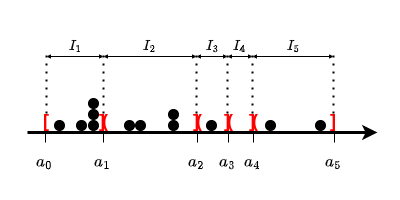

The diagram above was exported from draw.io. Its source (the exported page's mxGraphModel, read from the mxfile embedded in the PNG):
<mxGraphModel dx="1364" dy="843" grid="1" gridSize="10" guides="1" tooltips="1" connect="1" arrows="1" fold="1" page="1" pageScale="1" pageWidth="400" pageHeight="200" math="1" shadow="0">
  <root>
    <mxCell id="0" />
    <mxCell id="1" parent="0" />
    <mxCell id="H2ho6_qdtDvlxnpRmL9c-1" value="" style="endArrow=classic;html=1;rounded=0;strokeWidth=3;" parent="1" edge="1">
      <mxGeometry width="50" height="50" relative="1" as="geometry">
        <mxPoint x="27" y="132" as="sourcePoint" />
        <mxPoint x="377" y="132" as="targetPoint" />
      </mxGeometry>
    </mxCell>
    <mxCell id="H2ho6_qdtDvlxnpRmL9c-2" value="" style="ellipse;whiteSpace=wrap;html=1;aspect=fixed;fillColor=#000000;" parent="1" vertex="1">
      <mxGeometry x="54" y="120" width="10" height="10" as="geometry" />
    </mxCell>
    <mxCell id="H2ho6_qdtDvlxnpRmL9c-3" value="" style="ellipse;whiteSpace=wrap;html=1;aspect=fixed;fillColor=#000000;" parent="1" vertex="1">
      <mxGeometry x="76" y="120" width="10" height="10" as="geometry" />
    </mxCell>
    <mxCell id="H2ho6_qdtDvlxnpRmL9c-4" value="" style="ellipse;whiteSpace=wrap;html=1;aspect=fixed;fillColor=#000000;" parent="1" vertex="1">
      <mxGeometry x="88" y="120" width="10" height="10" as="geometry" />
    </mxCell>
    <mxCell id="H2ho6_qdtDvlxnpRmL9c-5" value="" style="ellipse;whiteSpace=wrap;html=1;aspect=fixed;fillColor=#000000;" parent="1" vertex="1">
      <mxGeometry x="135" y="120" width="10" height="10" as="geometry" />
    </mxCell>
    <mxCell id="H2ho6_qdtDvlxnpRmL9c-6" value="" style="ellipse;whiteSpace=wrap;html=1;aspect=fixed;fillColor=#000000;" parent="1" vertex="1">
      <mxGeometry x="168" y="120" width="10" height="10" as="geometry" />
    </mxCell>
    <mxCell id="H2ho6_qdtDvlxnpRmL9c-7" value="" style="ellipse;whiteSpace=wrap;html=1;aspect=fixed;fillColor=#000000;" parent="1" vertex="1">
      <mxGeometry x="168" y="109" width="10" height="10" as="geometry" />
    </mxCell>
    <mxCell id="H2ho6_qdtDvlxnpRmL9c-8" value="" style="ellipse;whiteSpace=wrap;html=1;aspect=fixed;fillColor=#000000;" parent="1" vertex="1">
      <mxGeometry x="206" y="120" width="10" height="10" as="geometry" />
    </mxCell>
    <mxCell id="H2ho6_qdtDvlxnpRmL9c-9" value="" style="ellipse;whiteSpace=wrap;html=1;aspect=fixed;fillColor=#000000;" parent="1" vertex="1">
      <mxGeometry x="265" y="120" width="10" height="10" as="geometry" />
    </mxCell>
    <mxCell id="H2ho6_qdtDvlxnpRmL9c-10" value="" style="ellipse;whiteSpace=wrap;html=1;aspect=fixed;fillColor=#000000;" parent="1" vertex="1">
      <mxGeometry x="315" y="120" width="10" height="10" as="geometry" />
    </mxCell>
    <mxCell id="H2ho6_qdtDvlxnpRmL9c-11" value="" style="ellipse;whiteSpace=wrap;html=1;aspect=fixed;fillColor=#000000;" parent="1" vertex="1">
      <mxGeometry x="124" y="120" width="10" height="10" as="geometry" />
    </mxCell>
    <mxCell id="H2ho6_qdtDvlxnpRmL9c-12" value="" style="ellipse;whiteSpace=wrap;html=1;aspect=fixed;fillColor=#000000;" parent="1" vertex="1">
      <mxGeometry x="88" y="109" width="10" height="10" as="geometry" />
    </mxCell>
    <mxCell id="H2ho6_qdtDvlxnpRmL9c-13" value="" style="ellipse;whiteSpace=wrap;html=1;aspect=fixed;fillColor=#000000;" parent="1" vertex="1">
      <mxGeometry x="88" y="98" width="10" height="10" as="geometry" />
    </mxCell>
    <mxCell id="H2ho6_qdtDvlxnpRmL9c-16" value="&lt;b style=&quot;font-size: 18px;&quot;&gt;[&lt;/b&gt;" style="text;html=1;align=center;verticalAlign=middle;whiteSpace=wrap;rounded=0;fontSize=18;fontColor=#FF0000;" parent="1" vertex="1">
      <mxGeometry x="16" y="106" width="60" height="30" as="geometry" />
    </mxCell>
    <mxCell id="H2ho6_qdtDvlxnpRmL9c-17" value="&lt;b style=&quot;font-size: 18px;&quot;&gt;]&lt;/b&gt;" style="text;html=1;align=center;verticalAlign=middle;whiteSpace=wrap;rounded=0;fontSize=18;fontColor=#FF0000;" parent="1" vertex="1">
      <mxGeometry x="72" y="106" width="60" height="30" as="geometry" />
    </mxCell>
    <mxCell id="H2ho6_qdtDvlxnpRmL9c-21" value="&lt;b style=&quot;font-size: 18px;&quot;&gt;(&lt;/b&gt;" style="text;html=1;align=center;verticalAlign=middle;whiteSpace=wrap;rounded=0;fontSize=18;fontColor=#FF0000;" parent="1" vertex="1">
      <mxGeometry x="75" y="106" width="60" height="30" as="geometry" />
    </mxCell>
    <mxCell id="H2ho6_qdtDvlxnpRmL9c-22" value="&lt;b style=&quot;font-size: 18px;&quot;&gt;]&lt;/b&gt;" style="text;html=1;align=center;verticalAlign=middle;whiteSpace=wrap;rounded=0;fontSize=18;fontColor=#FF0000;" parent="1" vertex="1">
      <mxGeometry x="166" y="106" width="60" height="30" as="geometry" />
    </mxCell>
    <mxCell id="H2ho6_qdtDvlxnpRmL9c-23" value="&lt;b style=&quot;font-size: 18px;&quot;&gt;(&lt;/b&gt;" style="text;html=1;align=center;verticalAlign=middle;whiteSpace=wrap;rounded=0;fontSize=18;fontColor=#FF0000;" parent="1" vertex="1">
      <mxGeometry x="169" y="106" width="60" height="30" as="geometry" />
    </mxCell>
    <mxCell id="H2ho6_qdtDvlxnpRmL9c-24" value="&lt;b style=&quot;font-size: 18px;&quot;&gt;]&lt;/b&gt;" style="text;html=1;align=center;verticalAlign=middle;whiteSpace=wrap;rounded=0;fontSize=18;fontColor=#FF0000;" parent="1" vertex="1">
      <mxGeometry x="197" y="106" width="60" height="30" as="geometry" />
    </mxCell>
    <mxCell id="H2ho6_qdtDvlxnpRmL9c-25" value="&lt;b style=&quot;font-size: 18px;&quot;&gt;(&lt;/b&gt;" style="text;html=1;align=center;verticalAlign=middle;whiteSpace=wrap;rounded=0;fontSize=18;fontColor=#FF0000;" parent="1" vertex="1">
      <mxGeometry x="200" y="106" width="60" height="30" as="geometry" />
    </mxCell>
    <mxCell id="H2ho6_qdtDvlxnpRmL9c-26" value="&lt;b style=&quot;font-size: 18px;&quot;&gt;]&lt;/b&gt;" style="text;html=1;align=center;verticalAlign=middle;whiteSpace=wrap;rounded=0;fontSize=18;fontColor=#FF0000;" parent="1" vertex="1">
      <mxGeometry x="222" y="106" width="60" height="30" as="geometry" />
    </mxCell>
    <mxCell id="H2ho6_qdtDvlxnpRmL9c-27" value="&lt;b style=&quot;font-size: 18px;&quot;&gt;(&lt;/b&gt;" style="text;html=1;align=center;verticalAlign=middle;whiteSpace=wrap;rounded=0;fontSize=18;fontColor=#FF0000;" parent="1" vertex="1">
      <mxGeometry x="225" y="106" width="60" height="30" as="geometry" />
    </mxCell>
    <mxCell id="H2ho6_qdtDvlxnpRmL9c-28" value="&lt;b style=&quot;font-size: 18px;&quot;&gt;]&lt;/b&gt;" style="text;html=1;align=center;verticalAlign=middle;whiteSpace=wrap;rounded=0;fontSize=18;fontColor=#FF0000;" parent="1" vertex="1">
      <mxGeometry x="303" y="106" width="60" height="30" as="geometry" />
    </mxCell>
    <mxCell id="H2ho6_qdtDvlxnpRmL9c-31" value="&lt;span style=&quot;font-family: SFMono-Regular, Menlo, Monaco, Consolas, &amp;quot;Liberation Mono&amp;quot;, &amp;quot;Courier New&amp;quot;, monospace; font-size: 14px; font-style: normal; font-variant-ligatures: normal; font-variant-caps: normal; font-weight: 400; letter-spacing: normal; orphans: 2; text-indent: 0px; text-transform: none; widows: 2; word-spacing: 0px; -webkit-text-stroke-width: 0px; text-decoration-thickness: initial; text-decoration-style: initial; text-decoration-color: initial; float: none; display: inline !important;&quot;&gt;\(a_0\)&lt;/span&gt;" style="text;whiteSpace=wrap;html=1;align=center;verticalAlign=middle;fontColor=#000000;labelBackgroundColor=none;" parent="1" vertex="1">
      <mxGeometry x="29" y="152" width="30" height="20" as="geometry" />
    </mxCell>
    <mxCell id="H2ho6_qdtDvlxnpRmL9c-33" value="" style="endArrow=none;html=1;rounded=0;" parent="1" edge="1">
      <mxGeometry width="50" height="50" relative="1" as="geometry">
        <mxPoint x="45" y="142" as="sourcePoint" />
        <mxPoint x="45" y="132" as="targetPoint" />
      </mxGeometry>
    </mxCell>
    <mxCell id="H2ho6_qdtDvlxnpRmL9c-35" value="&lt;span style=&quot;font-family: SFMono-Regular, Menlo, Monaco, Consolas, &amp;quot;Liberation Mono&amp;quot;, &amp;quot;Courier New&amp;quot;, monospace; font-size: 14px; font-style: normal; font-variant-ligatures: normal; font-variant-caps: normal; font-weight: 400; letter-spacing: normal; orphans: 2; text-indent: 0px; text-transform: none; widows: 2; word-spacing: 0px; -webkit-text-stroke-width: 0px; text-decoration-thickness: initial; text-decoration-style: initial; text-decoration-color: initial; float: none; display: inline !important;&quot;&gt;\(a_1\)&lt;/span&gt;" style="text;whiteSpace=wrap;html=1;align=center;verticalAlign=middle;fontColor=#000000;labelBackgroundColor=none;" parent="1" vertex="1">
      <mxGeometry x="87" y="152" width="30" height="20" as="geometry" />
    </mxCell>
    <mxCell id="H2ho6_qdtDvlxnpRmL9c-36" value="" style="endArrow=none;html=1;rounded=0;" parent="1" edge="1">
      <mxGeometry width="50" height="50" relative="1" as="geometry">
        <mxPoint x="103" y="142" as="sourcePoint" />
        <mxPoint x="103" y="132" as="targetPoint" />
      </mxGeometry>
    </mxCell>
    <mxCell id="H2ho6_qdtDvlxnpRmL9c-37" value="&lt;span style=&quot;font-family: SFMono-Regular, Menlo, Monaco, Consolas, &amp;quot;Liberation Mono&amp;quot;, &amp;quot;Courier New&amp;quot;, monospace; font-size: 14px; font-style: normal; font-variant-ligatures: normal; font-variant-caps: normal; font-weight: 400; letter-spacing: normal; orphans: 2; text-indent: 0px; text-transform: none; widows: 2; word-spacing: 0px; -webkit-text-stroke-width: 0px; text-decoration-thickness: initial; text-decoration-style: initial; text-decoration-color: initial; float: none; display: inline !important;&quot;&gt;\(a_2\)&lt;/span&gt;" style="text;whiteSpace=wrap;html=1;align=center;verticalAlign=middle;fontColor=#000000;labelBackgroundColor=none;" parent="1" vertex="1">
      <mxGeometry x="181" y="152" width="30" height="20" as="geometry" />
    </mxCell>
    <mxCell id="H2ho6_qdtDvlxnpRmL9c-38" value="" style="endArrow=none;html=1;rounded=0;" parent="1" edge="1">
      <mxGeometry width="50" height="50" relative="1" as="geometry">
        <mxPoint x="197" y="142" as="sourcePoint" />
        <mxPoint x="197" y="132" as="targetPoint" />
      </mxGeometry>
    </mxCell>
    <mxCell id="H2ho6_qdtDvlxnpRmL9c-39" value="&lt;span style=&quot;font-family: SFMono-Regular, Menlo, Monaco, Consolas, &amp;quot;Liberation Mono&amp;quot;, &amp;quot;Courier New&amp;quot;, monospace; font-size: 14px; font-style: normal; font-variant-ligatures: normal; font-variant-caps: normal; font-weight: 400; letter-spacing: normal; orphans: 2; text-indent: 0px; text-transform: none; widows: 2; word-spacing: 0px; -webkit-text-stroke-width: 0px; text-decoration-thickness: initial; text-decoration-style: initial; text-decoration-color: initial; float: none; display: inline !important;&quot;&gt;\(a_3\)&lt;/span&gt;" style="text;whiteSpace=wrap;html=1;align=center;verticalAlign=middle;fontColor=#000000;labelBackgroundColor=none;" parent="1" vertex="1">
      <mxGeometry x="212" y="152" width="30" height="20" as="geometry" />
    </mxCell>
    <mxCell id="H2ho6_qdtDvlxnpRmL9c-40" value="" style="endArrow=none;html=1;rounded=0;" parent="1" edge="1">
      <mxGeometry width="50" height="50" relative="1" as="geometry">
        <mxPoint x="228" y="142" as="sourcePoint" />
        <mxPoint x="228" y="132" as="targetPoint" />
      </mxGeometry>
    </mxCell>
    <mxCell id="H2ho6_qdtDvlxnpRmL9c-41" value="&lt;span style=&quot;font-family: SFMono-Regular, Menlo, Monaco, Consolas, &amp;quot;Liberation Mono&amp;quot;, &amp;quot;Courier New&amp;quot;, monospace; font-size: 14px; font-style: normal; font-variant-ligatures: normal; font-variant-caps: normal; font-weight: 400; letter-spacing: normal; orphans: 2; text-indent: 0px; text-transform: none; widows: 2; word-spacing: 0px; -webkit-text-stroke-width: 0px; text-decoration-thickness: initial; text-decoration-style: initial; text-decoration-color: initial; float: none; display: inline !important;&quot;&gt;\(a_4\)&lt;/span&gt;" style="text;whiteSpace=wrap;html=1;align=center;verticalAlign=middle;fontColor=#000000;labelBackgroundColor=none;" parent="1" vertex="1">
      <mxGeometry x="237" y="152" width="30" height="20" as="geometry" />
    </mxCell>
    <mxCell id="H2ho6_qdtDvlxnpRmL9c-42" value="" style="endArrow=none;html=1;rounded=0;" parent="1" edge="1">
      <mxGeometry width="50" height="50" relative="1" as="geometry">
        <mxPoint x="253" y="142" as="sourcePoint" />
        <mxPoint x="253" y="132" as="targetPoint" />
      </mxGeometry>
    </mxCell>
    <mxCell id="H2ho6_qdtDvlxnpRmL9c-43" value="&lt;span style=&quot;font-family: SFMono-Regular, Menlo, Monaco, Consolas, &amp;quot;Liberation Mono&amp;quot;, &amp;quot;Courier New&amp;quot;, monospace; font-size: 14px; font-style: normal; font-variant-ligatures: normal; font-variant-caps: normal; font-weight: 400; letter-spacing: normal; orphans: 2; text-indent: 0px; text-transform: none; widows: 2; word-spacing: 0px; -webkit-text-stroke-width: 0px; text-decoration-thickness: initial; text-decoration-style: initial; text-decoration-color: initial; float: none; display: inline !important;&quot;&gt;\(a_5\)&lt;/span&gt;" style="text;whiteSpace=wrap;html=1;align=center;verticalAlign=middle;fontColor=#000000;labelBackgroundColor=none;" parent="1" vertex="1">
      <mxGeometry x="318" y="152" width="30" height="20" as="geometry" />
    </mxCell>
    <mxCell id="H2ho6_qdtDvlxnpRmL9c-44" value="" style="endArrow=none;html=1;rounded=0;" parent="1" edge="1">
      <mxGeometry width="50" height="50" relative="1" as="geometry">
        <mxPoint x="334" y="142" as="sourcePoint" />
        <mxPoint x="334" y="132" as="targetPoint" />
      </mxGeometry>
    </mxCell>
    <mxCell id="H2ho6_qdtDvlxnpRmL9c-45" value="" style="endArrow=none;dashed=1;html=1;dashPattern=1 3;strokeWidth=2;rounded=0;" parent="1" edge="1">
      <mxGeometry width="50" height="50" relative="1" as="geometry">
        <mxPoint x="46" y="113" as="sourcePoint" />
        <mxPoint x="46" y="53" as="targetPoint" />
      </mxGeometry>
    </mxCell>
    <mxCell id="H2ho6_qdtDvlxnpRmL9c-46" value="" style="endArrow=none;dashed=1;html=1;dashPattern=1 3;strokeWidth=2;rounded=0;" parent="1" edge="1">
      <mxGeometry width="50" height="50" relative="1" as="geometry">
        <mxPoint x="103" y="113" as="sourcePoint" />
        <mxPoint x="103" y="53" as="targetPoint" />
      </mxGeometry>
    </mxCell>
    <mxCell id="H2ho6_qdtDvlxnpRmL9c-47" value="" style="endArrow=none;dashed=1;html=1;dashPattern=1 3;strokeWidth=2;rounded=0;" parent="1" edge="1">
      <mxGeometry width="50" height="50" relative="1" as="geometry">
        <mxPoint x="196" y="113" as="sourcePoint" />
        <mxPoint x="196" y="53" as="targetPoint" />
      </mxGeometry>
    </mxCell>
    <mxCell id="H2ho6_qdtDvlxnpRmL9c-48" value="" style="endArrow=none;dashed=1;html=1;dashPattern=1 3;strokeWidth=2;rounded=0;" parent="1" edge="1">
      <mxGeometry width="50" height="50" relative="1" as="geometry">
        <mxPoint x="227" y="113" as="sourcePoint" />
        <mxPoint x="227" y="53" as="targetPoint" />
      </mxGeometry>
    </mxCell>
    <mxCell id="H2ho6_qdtDvlxnpRmL9c-49" value="" style="endArrow=none;dashed=1;html=1;dashPattern=1 3;strokeWidth=2;rounded=0;" parent="1" edge="1">
      <mxGeometry width="50" height="50" relative="1" as="geometry">
        <mxPoint x="252" y="113" as="sourcePoint" />
        <mxPoint x="252" y="53" as="targetPoint" />
      </mxGeometry>
    </mxCell>
    <mxCell id="H2ho6_qdtDvlxnpRmL9c-50" value="" style="endArrow=none;dashed=1;html=1;dashPattern=1 3;strokeWidth=2;rounded=0;" parent="1" edge="1">
      <mxGeometry width="50" height="50" relative="1" as="geometry">
        <mxPoint x="333" y="113" as="sourcePoint" />
        <mxPoint x="333" y="53" as="targetPoint" />
      </mxGeometry>
    </mxCell>
    <mxCell id="H2ho6_qdtDvlxnpRmL9c-54" value="" style="endArrow=classic;startArrow=classic;html=1;rounded=0;endSize=2;startSize=2;" parent="1" edge="1">
      <mxGeometry width="50" height="50" relative="1" as="geometry">
        <mxPoint x="46" y="56" as="sourcePoint" />
        <mxPoint x="103" y="56" as="targetPoint" />
      </mxGeometry>
    </mxCell>
    <mxCell id="H2ho6_qdtDvlxnpRmL9c-55" value="" style="endArrow=classic;startArrow=classic;html=1;rounded=0;endSize=2;startSize=2;" parent="1" edge="1">
      <mxGeometry width="50" height="50" relative="1" as="geometry">
        <mxPoint x="103" y="56" as="sourcePoint" />
        <mxPoint x="196" y="56" as="targetPoint" />
      </mxGeometry>
    </mxCell>
    <mxCell id="H2ho6_qdtDvlxnpRmL9c-56" value="" style="endArrow=classic;startArrow=classic;html=1;rounded=0;startSize=2;endSize=2;" parent="1" edge="1">
      <mxGeometry width="50" height="50" relative="1" as="geometry">
        <mxPoint x="196" y="56" as="sourcePoint" />
        <mxPoint x="227" y="56" as="targetPoint" />
      </mxGeometry>
    </mxCell>
    <mxCell id="H2ho6_qdtDvlxnpRmL9c-57" value="" style="endArrow=classic;startArrow=classic;html=1;rounded=0;startSize=2;endSize=2;" parent="1" edge="1">
      <mxGeometry width="50" height="50" relative="1" as="geometry">
        <mxPoint x="227" y="56" as="sourcePoint" />
        <mxPoint x="252" y="56" as="targetPoint" />
      </mxGeometry>
    </mxCell>
    <mxCell id="H2ho6_qdtDvlxnpRmL9c-58" value="" style="endArrow=classic;startArrow=classic;html=1;rounded=0;startSize=2;endSize=2;" parent="1" edge="1">
      <mxGeometry width="50" height="50" relative="1" as="geometry">
        <mxPoint x="252" y="56" as="sourcePoint" />
        <mxPoint x="333" y="56" as="targetPoint" />
      </mxGeometry>
    </mxCell>
    <mxCell id="H2ho6_qdtDvlxnpRmL9c-59" value="\(I_1\)" style="text;html=1;align=center;verticalAlign=middle;whiteSpace=wrap;rounded=0;" parent="1" vertex="1">
      <mxGeometry x="45" y="30" width="60" height="30" as="geometry" />
    </mxCell>
    <mxCell id="H2ho6_qdtDvlxnpRmL9c-60" value="\(I_2\)" style="text;html=1;align=center;verticalAlign=middle;whiteSpace=wrap;rounded=0;" parent="1" vertex="1">
      <mxGeometry x="119" y="30" width="60" height="30" as="geometry" />
    </mxCell>
    <mxCell id="H2ho6_qdtDvlxnpRmL9c-61" value="\(I_3\)" style="text;html=1;align=center;verticalAlign=middle;whiteSpace=wrap;rounded=0;" parent="1" vertex="1">
      <mxGeometry x="182" y="30" width="60" height="30" as="geometry" />
    </mxCell>
    <mxCell id="H2ho6_qdtDvlxnpRmL9c-62" value="\(I_4\)" style="text;html=1;align=center;verticalAlign=middle;whiteSpace=wrap;rounded=0;" parent="1" vertex="1">
      <mxGeometry x="209" y="30" width="60" height="30" as="geometry" />
    </mxCell>
    <mxCell id="H2ho6_qdtDvlxnpRmL9c-63" value="\(I_5\)" style="text;html=1;align=center;verticalAlign=middle;whiteSpace=wrap;rounded=0;" parent="1" vertex="1">
      <mxGeometry x="263" y="30" width="60" height="30" as="geometry" />
    </mxCell>
  </root>
</mxGraphModel>